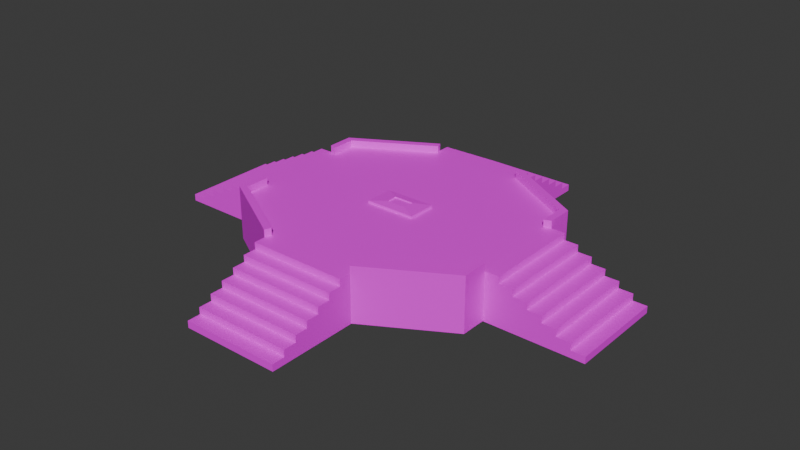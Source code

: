 # Source: piedestal.blend  (saved by Blender 4.2.66; exported with 4.5.12 LTS)
import bpy
from mathutils import Matrix  # noqa: F401  (used for matrix-valued properties, if any)

bpy.ops.wm.read_factory_settings(use_empty=True)
scene = bpy.context.scene
scene.name = 'Scene'

# ---- collections
col_collection = bpy.data.collections.new('Collection'); scene.collection.children.link(col_collection)

# ---- images (referenced by path relative to the original .blend; pixels are not part of the script)
import os
ASSET_DIR = os.environ.get("B2B_ASSET_DIR", "")  # directory of the original .blend (textures are referenced by path, not embedded)
HERE = os.path.dirname(os.path.abspath(__file__))  # packed textures are extracted next to this script under _unpacked/

def load_image(name, relpath, width, height, colorspace="sRGB"):
    """Load a texture the original file referenced (path relative to the .blend, or extracted next to this script)."""
    p = next((c for c in (os.path.join(HERE, relpath), os.path.join(ASSET_DIR, relpath)) if relpath and os.path.exists(c)), "")
    if p:
        img = bpy.data.images.load(p, check_existing=True)
        img.name = name
    else:  # same state as the original file: an image datablock whose file is absent (Cycles renders it pink)
        img = bpy.data.images.new(name, width, height)
        img.source = "FILE"
        img.filepath = "//" + (relpath or name)
    img.colorspace_settings.name = colorspace
    return img
img_rock_texture_jpg = load_image('rock_texture.jpg', 'textures/rock_texture.jpg', 1024, 1024, 'sRGB')
img_concrete_jpg = load_image('concrete.jpg', 'textures/concrete.jpg', 1024, 1024, 'sRGB')

# ---- materials (node trees are filled in below, after node groups)
mat_material_001 = bpy.data.materials.new('Material.001')
mat_material_002 = bpy.data.materials.new('Material.002')

# ---- material node trees
mat_material_001.use_nodes = True; mat_material_001.node_tree.nodes.clear()
_N = mat_material_001.node_tree.nodes; _L = mat_material_001.node_tree.links
n0 = _N.new('ShaderNodeBsdfPrincipled'); n0.name = 'Principled BSDF'; n0.location = (10, 300)
n1 = _N.new('ShaderNodeOutputMaterial'); n1.name = 'Material Output'; n1.location = (300, 300)
n2 = _N.new('ShaderNodeTexImage'); n2.name = 'Image Texture'; n2.location = (-280, 271)
n2.image = img_rock_texture_jpg
_L.new(n0.outputs[0], n1.inputs[0])
_L.new(n2.outputs[0], n0.inputs[0])
n1.is_active_output = True
mat_material_002.use_nodes = True; mat_material_002.node_tree.nodes.clear()
_N = mat_material_002.node_tree.nodes; _L = mat_material_002.node_tree.links
n0 = _N.new('ShaderNodeBsdfPrincipled'); n0.name = 'Principled BSDF'; n0.location = (10, 300)
n1 = _N.new('ShaderNodeOutputMaterial'); n1.name = 'Material Output'; n1.location = (300, 300)
n2 = _N.new('ShaderNodeTexImage'); n2.name = 'Image Texture'; n2.location = (-280, 271)
n2.image = img_concrete_jpg
_L.new(n0.outputs[0], n1.inputs[0])
_L.new(n2.outputs[0], n0.inputs[0])
n1.is_active_output = True

# ---- world
world_world = bpy.data.worlds.new('World'); scene.world = world_world
world_world.use_nodes = True; world_world.node_tree.nodes.clear()
_N = world_world.node_tree.nodes; _L = world_world.node_tree.links
n0 = _N.new('ShaderNodeOutputWorld'); n0.name = 'World Output'; n0.location = (300, 300)
n1 = _N.new('ShaderNodeBackground'); n1.name = 'Background'; n1.location = (10, 300)
n1.inputs[0].default_value = (0.05088, 0.05088, 0.05088, 1.0)
_L.new(n1.outputs[0], n0.inputs[0])
n0.is_active_output = True
world_world.color = (0.05088, 0.05088, 0.05088)
world_world.sun_shadow_jitter_overblur = 0.0

# ---- meshes
me_cube_003 = bpy.data.meshes.new('Cube.003')
me_cube_003.from_pydata([(-1.0, -1.0, -1.0), (0.3968, -0.3968, 0.3455), (-1.0, 1.0, -1.0), (0.3968, 0.3968, 0.3455), (1.0, -1.0, -1.0), (-0.3968, 0.3968, 0.3455), (1.0, 1.0, -1.0), (-0.3968, -0.3968, 0.3455), (-0.3968, -0.3968, 1.0), (-1.0, -1.0, 0.3968), (-0.3968, 0.3968, 1.0), (-1.0, 1.0, 0.3968), (0.3968, -0.3968, 1.0), (1.0, -1.0, 0.3968), (0.3968, 0.3968, 1.0), (1.0, 1.0, 0.3968), (1.845, 7.942, 3.175), (1.948, 8.383, 3.175), (5.162, -5.166, -27.23), (4.89, -4.894, -0.8889), (5.162, 5.166, -27.23), (4.89, 4.894, -0.8889), (-5.162, 5.166, -27.23), (-4.89, 4.894, -0.8889), (-5.162, -5.166, -27.23), (-4.89, -4.894, -0.8889), (5.162, -5.166, -0.8889), (1.845, 7.942, -0.8889), (5.162, 5.166, -0.8889), (-5.162, 5.166, -0.8889), (-5.162, -5.166, -0.8889), (5.162, -5.166, 3.175), (1.948, 8.383, -0.8889), (5.162, 5.166, 3.175), (-5.162, 5.166, 3.175), (-5.162, -5.166, 3.175), (4.89, -4.894, 3.175), (1.948, 8.383, -27.23), (4.89, 4.894, 3.175), (-4.89, 4.894, 3.175), (-4.89, -4.894, 3.175), (5.162, -3.372, -27.23), (5.162, 3.372, -27.23), (5.162, 3.372, -0.8889), (5.162, -3.372, -0.8889), (4.89, 3.194, -0.8889), (4.89, -3.194, -0.8889), (5.162, 3.372, 3.175), (5.162, -3.372, 3.175), (4.89, 3.194, 3.175), (4.89, -3.194, 3.175), (-5.162, 3.355, -27.23), (-5.162, -3.355, -27.23), (-5.162, -3.355, -0.8889), (-5.162, 3.355, -0.8889), (-4.89, -3.179, -0.8889), (-4.89, 3.179, -0.8889), (-5.162, -3.355, 3.175), (-5.162, 3.355, 3.175), (-4.89, -3.179, 3.175), (-4.89, 3.179, 3.175), (-1.949, -8.382, -27.23), (-1.949, -8.382, -0.8889), (-1.846, -7.94, -0.8889), (-1.949, -8.382, 3.175), (-1.846, -7.94, 3.175), (1.95, -8.381, -27.23), (1.95, -8.381, -0.8889), (1.847, -7.94, -0.8889), (1.95, -8.381, 3.175), (1.847, -7.94, 3.175), (-1.959, 8.371, -27.23), (-1.959, 8.371, -0.8889), (-1.856, 7.931, -0.8889), (-1.959, 8.371, 3.175), (-1.856, 7.931, 3.175), (5.148, 3.375, -27.4), (5.148, 3.375, -0.906), (5.148, -3.375, -27.4), (5.148, -3.375, -0.906), (9.042, 3.375, -27.4), (9.042, -3.375, -27.4), (5.704, -3.375, -0.906), (5.704, 3.375, -0.906), (9.042, -3.375, -23.61), (9.042, 3.375, -23.61), (8.486, 3.375, -19.83), (8.486, 3.375, -23.61), (7.929, 3.375, -16.04), (7.929, 3.375, -19.83), (7.373, 3.375, -12.26), (7.373, 3.375, -16.04), (6.817, 3.375, -8.475), (6.817, 3.375, -12.26), (6.26, 3.375, -4.691), (6.26, 3.375, -8.475), (5.704, 3.375, -4.691), (5.704, -3.375, -4.691), (6.26, -3.375, -4.691), (6.26, -3.375, -8.475), (6.817, -3.375, -8.475), (6.817, -3.375, -12.26), (7.373, -3.375, -12.26), (7.373, -3.375, -16.04), (7.929, -3.375, -16.04), (7.929, -3.375, -19.83), (8.486, -3.375, -19.83), (8.486, -3.375, -23.61), (-5.148, 3.375, -27.4), (-5.148, 3.375, -0.906), (-5.148, -3.375, -27.4), (-5.148, -3.375, -0.906), (-9.042, 3.375, -27.4), (-9.042, -3.375, -27.4), (-5.704, -3.375, -0.906), (-5.704, 3.375, -0.906), (-9.042, -3.375, -23.61), (-9.042, 3.375, -23.61), (-8.486, 3.375, -19.83), (-8.486, 3.375, -23.61), (-7.929, 3.375, -16.04), (-7.929, 3.375, -19.83), (-7.373, 3.375, -12.26), (-7.373, 3.375, -16.04), (-6.817, 3.375, -8.475), (-6.817, 3.375, -12.26), (-6.26, 3.375, -4.691), (-6.26, 3.375, -8.475), (-5.704, 3.375, -4.691), (-5.704, -3.375, -4.691), (-6.26, -3.375, -4.691), (-6.26, -3.375, -8.475), (-6.817, -3.375, -8.475), (-6.817, -3.375, -12.26), (-7.373, -3.375, -12.26), (-7.373, -3.375, -16.04), (-7.929, -3.375, -16.04), (-7.929, -3.375, -19.83), (-8.486, -3.375, -19.83), (-8.486, -3.375, -23.61), (1.947, -8.285, -27.4), (1.947, -8.285, -0.906), (-1.947, -8.285, -27.4), (-1.947, -8.285, -0.906), (1.947, -14.55, -27.4), (-1.947, -14.55, -27.4), (-1.947, -9.18, -0.906), (1.947, -9.18, -0.906), (-1.947, -14.55, -23.61), (1.947, -14.55, -23.61), (1.947, -13.66, -19.83), (1.947, -13.66, -23.61), (1.947, -12.76, -16.04), (1.947, -12.76, -19.83), (1.947, -11.87, -12.26), (1.947, -11.87, -16.04), (1.947, -10.97, -8.475), (1.947, -10.97, -12.26), (1.947, -10.08, -4.691), (1.947, -10.08, -8.475), (1.947, -9.18, -4.691), (-1.947, -9.18, -4.691), (-1.947, -10.08, -4.691), (-1.947, -10.08, -8.475), (-1.947, -10.97, -8.475), (-1.947, -10.97, -12.26), (-1.947, -11.87, -12.26), (-1.947, -11.87, -16.04), (-1.947, -12.76, -16.04), (-1.947, -12.76, -19.83), (-1.947, -13.66, -19.83), (-1.947, -13.66, -23.61), (1.947, 8.285, -27.4), (1.947, 8.285, -0.906), (-1.947, 8.285, -27.4), (-1.947, 8.285, -0.906), (1.947, 14.55, -27.4), (-1.947, 14.55, -27.4), (-1.947, 9.18, -0.906), (1.947, 9.18, -0.906), (-1.947, 14.55, -23.61), (1.947, 14.55, -23.61), (1.947, 13.66, -19.83), (1.947, 13.66, -23.61), (1.947, 12.76, -16.04), (1.947, 12.76, -19.83), (1.947, 11.87, -12.26), (1.947, 11.87, -16.04), (1.947, 10.97, -8.475), (1.947, 10.97, -12.26), (1.947, 10.08, -4.691), (1.947, 10.08, -8.475), (1.947, 9.18, -4.691), (-1.947, 9.18, -4.691), (-1.947, 10.08, -4.691), (-1.947, 10.08, -8.475), (-1.947, 10.97, -8.475), (-1.947, 10.97, -12.26), (-1.947, 11.87, -12.26), (-1.947, 11.87, -16.04), (-1.947, 12.76, -16.04), (-1.947, 12.76, -19.83), (-1.947, 13.66, -19.83), (-1.947, 13.66, -23.61)], [], [(12, 14, 3, 1), (6, 15, 13, 4), (3, 5, 7, 1), (0, 9, 11, 2), (2, 6, 4, 0), (2, 11, 15, 6), (8, 10, 11, 9), (10, 14, 15, 11), (14, 12, 13, 15), (12, 8, 9, 13), (4, 13, 9, 0), (10, 8, 7, 5), (8, 12, 1, 7), (14, 10, 5, 3), (66, 67, 26, 18), (42, 43, 28, 20), (71, 72, 29, 22), (52, 53, 30, 24), (72, 73, 75, 74), (62, 63, 68, 67), (73, 23, 39, 75), (54, 29, 34, 58), (62, 30, 35, 64), (70, 36, 31, 69), (49, 38, 33, 47), (32, 17, 16, 27), (75, 39, 34, 74), (59, 40, 35, 57), (21, 27, 16, 38), (68, 19, 36, 70), (32, 28, 33, 17), (55, 25, 40, 59), (44, 26, 31, 48), (45, 21, 38, 49), (38, 16, 17, 33), (19, 46, 50, 36), (43, 45, 49, 47), (28, 43, 47, 33), (44, 46, 45, 43), (36, 50, 48, 31), (44, 48, 50, 46), (18, 26, 44, 41), (41, 44, 43, 42), (23, 56, 60, 39), (53, 55, 59, 57), (39, 60, 58, 34), (30, 53, 57, 35), (22, 29, 54, 51), (51, 54, 53, 52), (60, 56, 54, 58), (54, 56, 55, 53), (25, 63, 65, 40), (40, 65, 64, 35), (20, 28, 32, 37), (24, 30, 62, 61), (62, 64, 65, 63), (26, 67, 69, 31), (67, 68, 70, 69), (61, 62, 67, 66), (29, 72, 74, 34), (32, 27, 73, 72), (46, 19, 68, 63, 25, 55, 56, 23, 73, 27, 21, 45), (82, 79, 77, 83), (76, 77, 79, 78), (99, 95, 92, 100), (89, 86, 106, 105), (78, 81, 80, 76), (85, 87, 86, 89, 88, 91, 90, 93, 92, 95, 94, 96, 83, 77, 76, 80), (89, 105, 104, 88), (84, 81, 78, 79, 82, 97, 98, 99, 100, 101, 102, 103, 104, 105, 106, 107), (87, 107, 106, 86), (101, 100, 92, 93), (87, 85, 84, 107), (82, 83, 96, 97), (93, 90, 102, 101), (81, 84, 85, 80), (98, 94, 95, 99), (91, 103, 102, 90), (98, 97, 96, 94), (91, 88, 104, 103), (114, 115, 109, 111), (108, 110, 111, 109), (131, 132, 124, 127), (121, 137, 138, 118), (110, 108, 112, 113), (117, 112, 108, 109, 115, 128, 126, 127, 124, 125, 122, 123, 120, 121, 118, 119), (121, 120, 136, 137), (116, 139, 138, 137, 136, 135, 134, 133, 132, 131, 130, 129, 114, 111, 110, 113), (119, 118, 138, 139), (133, 125, 124, 132), (119, 139, 116, 117), (114, 129, 128, 115), (125, 133, 134, 122), (113, 112, 117, 116), (130, 131, 127, 126), (123, 122, 134, 135), (130, 126, 128, 129), (123, 135, 136, 120), (146, 143, 141, 147), (140, 141, 143, 142), (163, 159, 156, 164), (153, 150, 170, 169), (142, 145, 144, 140), (149, 151, 150, 153, 152, 155, 154, 157, 156, 159, 158, 160, 147, 141, 140, 144), (153, 169, 168, 152), (148, 145, 142, 143, 146, 161, 162, 163, 164, 165, 166, 167, 168, 169, 170, 171), (151, 171, 170, 150), (165, 164, 156, 157), (151, 149, 148, 171), (146, 147, 160, 161), (157, 154, 166, 165), (145, 148, 149, 144), (162, 158, 159, 163), (155, 167, 166, 154), (162, 161, 160, 158), (155, 152, 168, 167), (178, 179, 173, 175), (172, 174, 175, 173), (195, 196, 188, 191), (185, 201, 202, 182), (174, 172, 176, 177), (181, 176, 172, 173, 179, 192, 190, 191, 188, 189, 186, 187, 184, 185, 182, 183), (185, 184, 200, 201), (180, 203, 202, 201, 200, 199, 198, 197, 196, 195, 194, 193, 178, 175, 174, 177), (183, 182, 202, 203), (197, 189, 188, 196), (183, 203, 180, 181), (178, 193, 192, 179), (189, 197, 198, 186), (177, 176, 181, 180), (194, 195, 191, 190), (187, 186, 198, 199), (194, 190, 192, 193), (187, 199, 200, 184), (66, 18, 41, 42, 20, 37, 71, 22, 51, 52, 24, 61)])
me_cube_003.polygons.foreach_set('material_index', [0, 0, 0, 0, 1, 0, 0, 0, 0, 0, 0, 0, 1, 0, 0, 0, 0, 0, 1, 1, 1, 1, 1, 1, 1, 1, 1, 1, 1, 1, 1, 1, 1, 1, 1, 1, 1, 1, 1, 1, 1, 0, 1, 1, 1, 1, 1, 0, 1, 1, 1, 1, 1, 0, 0, 1, 1, 1, 1, 1, 1, 1, 1, 1, 1, 1, 1, 0, 1, 0, 1, 1, 1, 1, 1, 1, 1, 1, 1, 1, 1, 1, 1, 1, 1, 0, 1, 0, 1, 1, 1, 1, 1, 1, 1, 1, 1, 1, 1, 1, 1, 1, 1, 0, 1, 0, 1, 1, 1, 1, 1, 1, 1, 1, 1, 1, 1, 1, 1, 1, 1, 0, 1, 0, 1, 1, 1, 1, 1, 1, 1, 1, 1, 1, 0])
_uv = me_cube_003.uv_layers.new(name='UVMap')
_uv.uv.foreach_set('vector', [0.7004, 0.6746, 0.7004, 0.5754, 0.7004, 0.5754, 0.7004, 0.6746, 0.375, 0.5, 0.5496, 0.5, 0.5496, 0.75, 0.375, 0.75, 0.7004, 0.5754, 0.7996, 0.5754, 0.7996, 0.6746, 0.7004, 0.6746, 0.375, 0.0, 0.5496, 0.0, 0.5496, 0.25, 0.375, 0.25, 0.125, 0.5, 0.375, 0.5, 0.375, 0.75, 0.125, 0.75, 0.375, 0.25, 0.5496, 0.25, 0.5496, 0.5, 0.375, 0.5, 0.7996, 0.6746, 0.7996, 0.5754, 0.875, 0.5, 0.875, 0.75, 0.7996, 0.5754, 0.7004, 0.5754, 0.625, 0.5, 0.875, 0.5, 0.7004, 0.5754, 0.7004, 0.6746, 0.5496, 0.75, 0.5496, 0.5, 0.7004, 0.6746, 0.7996, 0.6746, 0.875, 0.75, 0.625, 0.75, 0.375, 0.75, 0.5496, 0.75, 0.5496, 1.0, 0.375, 1.0, 0.7996, 0.5754, 0.7996, 0.6746, 0.7996, 0.6746, 0.7996, 0.5754, 0.7996, 0.6746, 0.7004, 0.6746, 0.7004, 0.6746, 0.7996, 0.6746, 0.7004, 0.5754, 0.7996, 0.5754, 0.7996, 0.5754, 0.7004, 0.5754, 0.8333, 0.3881, 0.1667, 0.3881, 0.1667, -9.784e-09, 0.8333, 1.035e-07, 0.8333, 0.1533, 0.1667, 0.1533, 0.1667, -1.537e-15, 0.8333, 1.132e-07, 0.8333, 0.387, 0.1667, 0.387, 0.1667, -9.784e-09, 0.8333, 1.035e-07, 0.8333, 0.1547, 0.1667, 0.1547, 0.1667, -1.537e-15, 0.8333, 1.132e-07, 0.8333, 0.7006, 0.8333, 0.7383, 0.7209, 0.7383, 0.7209, 0.7006, 1.0, 0.8717, 0.9342, 0.8488, 0.9342, 0.02292, 1.0, 1.44e-08, 0.8333, 0.9466, 0.1667, 0.9466, 0.1667, 0.0, 0.8333, 0.0, 0.4115, 0.5059, 0.3541, 0.5059, 0.3541, 0.253, 0.4115, 0.253, 0.8333, 0.8939, 0.1667, 0.8939, 0.1667, 0.0, 0.8333, 0.0, 0.7503, 0.9615, 0.5648, 0.9615, 0.5584, 0.9271, 0.7542, 0.9271, 0.5558, 0.7589, 0.5897, 0.8323, 0.5873, 0.8623, 0.5515, 0.7848, 0.7559, 0.2334, 0.6435, 0.2334, 0.6435, 0.1958, 0.7559, 0.1958, 0.6315, 0.309, 0.8164, 0.309, 0.8228, 0.3435, 0.6276, 0.3435, 0.3551, 0.8628, 0.3208, 0.7889, 0.3232, 0.7589, 0.3593, 0.8369, 0.8333, 0.9432, 0.1667, 0.9432, 0.1667, 0.0, 0.8333, 0.0, 0.8331, 0.9271, 0.6148, 0.9271, 0.6148, 0.6181, 0.8331, 0.6181, 0.3972, 0.309, 0.1667, 0.309, 0.1667, 0.0, 0.3972, 0.0, 0.4718, 0.8628, 0.4718, 0.9852, 0.3593, 0.9852, 0.3593, 0.8628, 0.4115, 0.253, 0.3546, 0.253, 0.3546, 0.0, 0.4115, 0.0, 0.2791, 0.8628, 0.2791, 0.9841, 0.1667, 0.9841, 0.1667, 0.8628, 0.173, 0.9271, 0.3586, 0.9271, 0.3626, 0.9615, 0.1667, 0.9615, 0.4654, 0.5059, 0.4115, 0.5059, 0.4115, 0.253, 0.4654, 0.253, 0.8333, 0.634, 0.8333, 0.663, 0.7209, 0.663, 0.7209, 0.634, 0.8333, 0.5059, 0.8333, 0.634, 0.7209, 0.634, 0.7209, 0.5059, 0.7778, 1.0, 0.4469, 0.2879, 0.4469, 0.2121, 0.7222, 1.0, 0.5897, 0.8923, 0.5558, 0.9657, 0.5515, 0.9397, 0.5873, 0.8623, 0.6639, 0.9947, 0.5515, 0.9947, 0.5515, 0.9657, 0.6639, 0.9657, 0.8333, 0.1533, 0.1667, 0.1533, 0.1667, -2.036e-08, 0.8333, 9.288e-08, 0.7778, 0.5, 0.7778, 1.0, 0.7222, 1.0, 0.7222, 0.5, 0.4659, 0.253, 0.4115, 0.253, 0.4115, 0.0, 0.4659, 0.0, 0.7559, 0.1292, 0.7559, 0.1581, 0.6435, 0.1581, 0.6435, 0.1292, 0.513, 0.8327, 0.5472, 0.7589, 0.5515, 0.7848, 0.5153, 0.8628, 0.7559, 5.556e-08, 0.7559, 0.1292, 0.6435, 0.1292, 0.6435, 3.647e-08, 0.8333, 0.1547, 0.1667, 0.1547, 0.1667, 6.662e-15, 0.8333, 1.132e-07, 0.2778, 0.5, 0.2778, 1.0, 0.2222, 1.0, 0.2222, 0.5, 0.6639, 0.9657, 0.7764, 0.9657, 0.7764, 0.9946, 0.6639, 0.9946, 0.2778, 1.0, 0.05309, 0.2121, 0.05309, 0.2879, 0.2222, 1.0, 0.8333, 0.9435, 0.1667, 0.9435, 0.1667, 0.0, 0.8333, 0.0, 0.5521, 0.9615, 0.3665, 0.9615, 0.3626, 0.9271, 0.5584, 0.9271, 0.8333, 0.3884, 0.1667, 0.3884, 0.1667, -1.794e-15, 0.8333, 1.132e-07, 0.8333, 0.3883, 0.1667, 0.3883, 0.1667, -1.794e-15, 0.8333, 1.132e-07, 0.7559, 0.1958, 0.6435, 0.1958, 0.6435, 0.1581, 0.7559, 0.1581, 0.8333, 0.8941, 0.1667, 0.8941, 0.1667, 0.0, 0.8333, 0.0, 0.8333, 0.663, 0.8333, 0.7006, 0.7209, 0.7006, 0.7209, 0.663, 0.06292, 0.5, 0.06292, 1.0, 0.937, 1.0, 0.937, 0.5, 0.3964, 0.9271, 0.1667, 0.9271, 0.1667, 0.6181, 0.3964, 0.6181, 0.6106, 0.8972, 0.6165, 0.8595, 0.8275, 0.8595, 0.8333, 0.8972, 6.409e-05, 0.2989, 6.404e-05, 0.1919, 0.1278, 0.000119, 0.8717, 6.404e-05, 0.9995, 0.1919, 0.9995, 0.2999, 0.9995, 0.7001, 0.9995, 0.8081, 0.8721, 0.9992, 0.1279, 0.9999, 6.407e-05, 0.8081, 6.409e-05, 0.7011, 0.1656, 0.9998, 0.1107, 0.9998, 0.1107, 0.000164, 0.1656, 0.000164, 0.0, 0.0, 0.875, 0.75, 0.875, 0.5, 0.0, 0.0, 0.2764, 0.9998, 0.2764, 0.0001641, 0.3314, 0.0001641, 0.3314, 0.9998, 0.05509, 0.9998, 0.000164, 0.9998, 0.000164, 0.000164, 0.05509, 0.000164, 0.0, 0.0, 0.375, 0.5, 0.375, 0.75, 0.0, 0.0, 0.7381, 0.3307, 0.7381, 0.2835, 0.6429, 0.2835, 0.6429, 0.2362, 0.5476, 0.2362, 0.5476, 0.189, 0.4524, 0.189, 0.4524, 0.1417, 0.3571, 0.1417, 0.3571, 0.09449, 0.2619, 0.09449, 0.2619, 0.04725, 0.1667, 0.04725, 0.1667, -4.05e-08, 0.8333, 7.275e-08, 0.8333, 0.3307, 0.4464, 0.8214, 0.4464, 0.4286, 0.4821, 0.4286, 0.4821, 0.8214, 0.7381, 1.607e-08, 0.8333, 3.225e-08, 0.8333, 0.3307, 0.1667, 0.3307, 0.1667, 0.2835, 0.2619, 0.2835, 0.2619, 0.2362, 0.3571, 0.2362, 0.3571, 0.189, 0.4524, 0.189, 0.4524, 0.1417, 0.5476, 0.1417, 0.5476, 0.09449, 0.6429, 0.09449, 0.6429, 0.04725, 0.7381, 0.04725, 0.4107, 0.7857, 0.4107, 0.4643, 0.4464, 0.4643, 0.4464, 0.7857, 0.5179, 0.3571, 0.5536, 0.3571, 0.5536, 0.8929, 0.5179, 0.8929, 0.1659, 0.000164, 0.2209, 0.000164, 0.2209, 0.9998, 0.1659, 0.9998, 0.625, 0.2857, 0.625, 0.9643, 0.5893, 0.9643, 0.5893, 0.2857, 0.1103, 0.9998, 0.05542, 0.9998, 0.05542, 0.0001641, 0.1103, 0.000164, 0.375, 0.5, 0.4107, 0.5, 0.4107, 0.75, 0.375, 0.75, 0.5893, 0.3214, 0.5893, 0.9286, 0.5536, 0.9286, 0.5536, 0.3214, 0.4821, 0.8571, 0.4821, 0.3929, 0.5179, 0.3929, 0.5179, 0.8571, 0.2761, 0.9998, 0.2212, 0.9998, 0.2212, 0.000164, 0.2761, 0.000164, 0.3317, 0.0001641, 0.3866, 0.0001641, 0.3866, 0.9998, 0.3317, 0.9998, 0.8393, 0.5, 0.8393, 0.75, 0.875, 0.75, 0.875, 0.5, 0.0, 0.0, 0.0, 0.0, 0.875, 0.5, 0.875, 0.75, 0.5536, 0.3214, 0.5536, 0.3571, 0.5536, 0.8929, 0.5536, 0.9286, 0.4464, 0.8214, 0.4464, 0.4286, 0.4464, 0.4643, 0.4464, 0.7857, 0.0, 0.0, 0.0, 0.0, 0.375, 0.75, 0.375, 0.5, 0.7381, 1.607e-08, 0.8333, 3.225e-08, 0.8333, 0.3307, 0.1667, 0.3307, 0.1667, 0.2835, 0.2619, 0.2835, 0.2619, 0.2362, 0.3571, 0.2362, 0.3571, 0.189, 0.4524, 0.189, 0.4524, 0.1417, 0.5476, 0.1417, 0.5476, 0.09449, 0.6429, 0.09449, 0.6429, 0.04725, 0.7381, 0.04725, 0.4464, 0.8214, 0.4821, 0.8214, 0.4821, 0.4286, 0.4464, 0.4286, 0.7381, 0.3307, 0.7381, 0.2835, 0.6429, 0.2835, 0.6429, 0.2362, 0.5476, 0.2362, 0.5476, 0.189, 0.4524, 0.189, 0.4524, 0.1417, 0.3571, 0.1417, 0.3571, 0.09449, 0.2619, 0.09449, 0.2619, 0.04725, 0.1667, 0.04725, 0.1667, -4.05e-08, 0.8333, 7.275e-08, 0.8333, 0.3307, 0.4107, 0.7857, 0.4464, 0.7857, 0.4464, 0.4643, 0.4107, 0.4643, 0.5179, 0.3571, 0.5179, 0.8929, 0.5536, 0.8929, 0.5536, 0.3571, 0.4107, 0.7857, 0.4107, 0.4643, 0.4107, 0.5, 0.4107, 0.75, 0.625, 0.2857, 0.5893, 0.2857, 0.5893, 0.9643, 0.625, 0.9643, 0.5179, 0.8929, 0.5179, 0.3571, 0.5179, 0.3929, 0.5179, 0.8571, 0.375, 0.5, 0.375, 0.75, 0.4107, 0.75, 0.4107, 0.5, 0.5893, 0.3214, 0.5536, 0.3214, 0.5536, 0.9286, 0.5893, 0.9286, 0.4821, 0.8571, 0.5179, 0.8571, 0.5179, 0.3929, 0.4821, 0.3929, 0.5893, 0.3214, 0.5893, 0.9286, 0.5893, 0.9643, 0.5893, 0.2857, 0.4821, 0.8571, 0.4821, 0.3929, 0.4821, 0.4286, 0.4821, 0.8214, 0.2669, 0.8708, 0.1335, 0.8708, 0.1335, 3.123e-08, 0.2669, 2.248e-08, 0.0, 0.0, 0.875, 0.75, 0.875, 0.5, 0.0, 0.0, 0.2669, 0.8708, 0.2669, 1.424e-07, 0.4004, 1.337e-07, 0.4004, 0.8708, 0.5339, 0.8708, 0.4004, 0.8708, 0.4004, 2.625e-08, 0.5339, -4.981e-09, 0.0, 0.0, 0.375, 0.5, 0.375, 0.75, 0.0, 0.0, 0.7381, 0.5323, 0.7381, 0.4562, 0.6429, 0.4562, 0.6429, 0.3802, 0.5476, 0.3802, 0.5476, 0.3041, 0.4524, 0.3041, 0.4524, 0.2281, 0.3571, 0.2281, 0.3571, 0.1521, 0.2619, 0.1521, 0.2619, 0.07604, 0.1667, 0.07604, 0.1667, -4.077e-15, 0.8333, 1.132e-07, 0.8333, 0.5323, 0.4464, 0.8214, 0.4464, 0.4286, 0.4821, 0.4286, 0.4821, 0.8214, 0.7381, 1.607e-08, 0.8333, 3.225e-08, 0.8333, 0.5323, 0.1667, 0.5323, 0.1667, 0.4562, 0.2619, 0.4562, 0.2619, 0.3802, 0.3571, 0.3802, 0.3571, 0.3041, 0.4524, 0.3041, 0.4524, 0.2281, 0.5476, 0.2281, 0.5476, 0.1521, 0.6429, 0.1521, 0.6429, 0.07604, 0.7381, 0.07604, 0.4107, 0.7857, 0.4107, 0.4643, 0.4464, 0.4643, 0.4464, 0.7857, 0.5179, 0.3571, 0.5536, 0.3571, 0.5536, 0.8929, 0.5179, 0.8929, 0.8008, -1.252e-08, 0.9342, -2.127e-08, 0.9342, 0.8708, 0.8008, 0.8708, 0.625, 0.2857, 0.625, 0.9643, 0.5893, 0.9643, 0.5893, 0.2857, 0.6673, 3.621e-08, 0.8008, 1.074e-07, 0.8008, 0.8708, 0.6673, 0.8708, 0.375, 0.5, 0.4107, 0.5, 0.4107, 0.75, 0.375, 0.75, 0.5893, 0.3214, 0.5893, 0.9286, 0.5536, 0.9286, 0.5536, 0.3214, 0.4821, 0.8571, 0.4821, 0.3929, 0.5179, 0.3929, 0.5179, 0.8571, 0.6673, 0.8708, 0.5339, 0.8708, 0.5339, 4.496e-08, 0.6673, 3.621e-08, 0.1335, 0.8708, -1.675e-07, 0.8708, -1.422e-07, -7.997e-08, 0.1335, -1.512e-07, 0.8326, 0.5533, 0.6106, 0.5533, 0.6106, 0.4767, 0.8326, 0.4767, 0.0, 0.0, 0.0, 0.0, 0.875, 0.5, 0.875, 0.75, 0.8326, 0.6298, 0.8326, 0.7064, 0.6106, 0.7064, 0.6106, 0.6298, 0.6106, 0.5533, 0.8326, 0.5533, 0.8326, 0.6298, 0.6106, 0.6298, 0.0, 0.0, 0.0, 0.0, 0.375, 0.75, 0.375, 0.5, 0.7381, 1.607e-08, 0.8333, 3.225e-08, 0.8333, 0.5323, 0.1667, 0.5323, 0.1667, 0.4562, 0.2619, 0.4562, 0.2619, 0.3802, 0.3571, 0.3802, 0.3571, 0.3041, 0.4524, 0.3041, 0.4524, 0.2281, 0.5476, 0.2281, 0.5476, 0.1521, 0.6429, 0.1521, 0.6429, 0.07604, 0.7381, 0.07604, 0.1667, 0.3236, 0.1667, 0.0, 0.3886, 0.0, 0.3886, 0.3236, 0.7381, 0.5323, 0.7381, 0.4562, 0.6429, 0.4562, 0.6429, 0.3802, 0.5476, 0.3802, 0.5476, 0.3041, 0.4524, 0.3041, 0.4524, 0.2281, 0.3571, 0.2281, 0.3571, 0.1521, 0.2619, 0.1521, 0.2619, 0.07604, 0.1667, 0.07604, 0.1667, -4.077e-15, 0.8333, 1.132e-07, 0.8333, 0.5323, 0.3886, 0.3236, 0.3886, 0.0, 0.6106, 0.0, 0.6106, 0.3236, 0.3886, 0.6472, 0.1667, 0.6472, 0.1667, 0.3236, 0.3886, 0.3236, 0.6106, 0.7064, 0.8326, 0.7064, 0.8326, 0.7829, 0.6106, 0.7829, 0.6106, 0.3236, 0.6106, 0.6472, 0.3886, 0.6472, 0.3886, 0.3236, 0.6106, 0.3236, 0.8326, 0.3236, 0.8326, 0.4002, 0.6106, 0.4002, 0.3886, 0.9708, 0.1667, 0.9708, 0.1667, 0.6472, 0.3886, 0.6472, 0.6106, 0.6472, 0.6106, 0.9708, 0.3886, 0.9708, 0.3886, 0.6472, 0.6106, 0.3236, 0.6106, -8.154e-08, 0.8326, -8.154e-08, 0.8326, 0.3236, 0.8326, 0.8595, 0.6106, 0.8595, 0.6106, 0.7829, 0.8326, 0.7829, 0.6106, 0.4002, 0.8326, 0.4002, 0.8326, 0.4767, 0.6106, 0.4767, 0.937, 0.5, 0.8333, 0.1533, 0.7778, 0.5, 0.8333, 0.1533, 0.8333, 0.3884, 0.8333, 1.132e-07, 0.8333, 0.387, 0.8333, 0.1547, 0.2778, 0.5, 0.8333, 0.1547, 0.8333, 0.3883, 0.06292, 0.5])
me_cube_003.materials.append(mat_material_001)
me_cube_003.materials.append(mat_material_002)
me_cube_003.update()

# ---- objects
ob_cube_002 = bpy.data.objects.new('Cube.002', me_cube_003)

# ---- transforms, parenting, visibility, modifiers, constraints
ob_cube_002.location = (0.0, 0.0, 0.9947)
ob_cube_002.scale = (0.5136, -0.2963, 0.03649)

# ---- collection membership
col_collection.objects.link(ob_cube_002)

# ---- scene / render settings (as saved in the file)
scene.frame_start = 1; scene.frame_end = 250; scene.frame_set(1)
scene.render.engine = 'BLENDER_EEVEE_NEXT'
bpy.context.view_layer.update()

# ---- added for rendering (the .blend has no active camera and no usable light): camera, sun
cam_auto = bpy.data.cameras.new('AutoCamera')
cam_auto.lens = 50.0
cam_auto.sensor_width = 36.0
cam_auto.clip_end = 1000.0
ob_auto_camera = bpy.data.objects.new('AutoCamera', cam_auto)
scene.collection.objects.link(ob_auto_camera)
ob_auto_camera.location = (11.7712, -14.1255, 9.96978)
ob_auto_camera.rotation_euler = (1.09748, -7.21219e-08, 0.694738)
scene.camera = ob_auto_camera
light_auto_sun = bpy.data.lights.new('AutoSun', 'SUN')
light_auto_sun.energy = 3.0
light_auto_sun.angle = 0.0523599
ob_auto_sun = bpy.data.objects.new('AutoSun', light_auto_sun)
scene.collection.objects.link(ob_auto_sun)
ob_auto_sun.rotation_euler = (0.872665, 0.174533, 0.523599)
bpy.context.view_layer.update()
